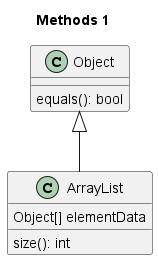

The diagram above was rendered by PlantUML. Its source (embedded in the PNG):
@startuml Methods1
title Methods 1
Object <|-- ArrayList
Object : equals(): bool

ArrayList : Object[] elementData
ArrayList : size(): int
@enduml